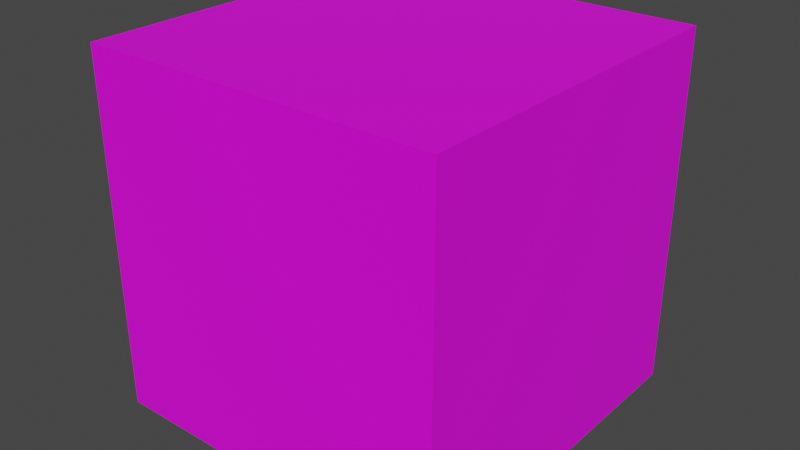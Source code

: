 # Source: d6_model.blend  (saved by Blender 3.6.11; exported with 4.5.12 LTS)
import bpy
from mathutils import Matrix  # noqa: F401  (used for matrix-valued properties, if any)

bpy.ops.wm.read_factory_settings(use_empty=True)
scene = bpy.context.scene
scene.name = 'Scene'

# ---- collections
col_collection = bpy.data.collections.new('Collection'); scene.collection.children.link(col_collection)

# ---- images (referenced by path relative to the original .blend; pixels are not part of the script)
import os
ASSET_DIR = os.environ.get("B2B_ASSET_DIR", "")  # directory of the original .blend (textures are referenced by path, not embedded)
HERE = os.path.dirname(os.path.abspath(__file__))  # packed textures are extracted next to this script under _unpacked/

def load_image(name, relpath, width, height, colorspace="sRGB"):
    """Load a texture the original file referenced (path relative to the .blend, or extracted next to this script)."""
    p = next((c for c in (os.path.join(HERE, relpath), os.path.join(ASSET_DIR, relpath)) if relpath and os.path.exists(c)), "")
    if p:
        img = bpy.data.images.load(p, check_existing=True)
        img.name = name
    else:  # same state as the original file: an image datablock whose file is absent (Cycles renders it pink)
        img = bpy.data.images.new(name, width, height)
        img.source = "FILE"
        img.filepath = "//" + (relpath or name)
    img.colorspace_settings.name = colorspace
    return img
img_material_base_color = load_image('Material Base Color', '', 1024, 1024, 'sRGB')

# ---- materials (node trees are filled in below, after node groups)
mat_material = bpy.data.materials.new('Material')
mat_material.alpha_threshold = 0.0
mat_material.use_transparent_shadow = False
mat_material.roughness = 0.5
mat_material.line_color = (0.0, 0.0, 0.0, 1.0)

# ---- material node trees
mat_material.use_nodes = True; mat_material.node_tree.nodes.clear()
_N = mat_material.node_tree.nodes; _L = mat_material.node_tree.links
n0 = _N.new('ShaderNodeOutputMaterial'); n0.name = 'Material Output'; n0.location = (300, 300)
n1 = _N.new('ShaderNodeBsdfPrincipled'); n1.name = 'Principled BSDF'; n1.location = (10, 300)
n1.distribution = 'GGX'
n1.subsurface_method = 'RANDOM_WALK_SKIN'
n1.inputs[3].default_value = 1.45
n1.inputs[27].default_value = (0.0, 0.0, 0.0, 1.0)
n1.inputs[28].default_value = 1.0
n2 = _N.new('ShaderNodeTexImage'); n2.name = 'Image Texture'; n2.location = (-280, 280)
n2.image = img_material_base_color
_L.new(n1.outputs[0], n0.inputs[0])
_L.new(n2.outputs[0], n1.inputs[0])
n0.is_active_output = True

# ---- world
world_world = bpy.data.worlds.new('World'); scene.world = world_world
world_world.use_nodes = True; world_world.node_tree.nodes.clear()
_N = world_world.node_tree.nodes; _L = world_world.node_tree.links
n0 = _N.new('ShaderNodeOutputWorld'); n0.name = 'World Output'; n0.location = (300, 300)
n1 = _N.new('ShaderNodeBackground'); n1.name = 'Background'; n1.location = (10, 300)
n1.inputs[0].default_value = (0.05088, 0.05088, 0.05088, 1.0)
_L.new(n1.outputs[0], n0.inputs[0])
n0.is_active_output = True
world_world.color = (0.05088, 0.05088, 0.05088)
world_world.use_sun_shadow = False
world_world.sun_shadow_jitter_overblur = 0.0

# ---- meshes
me_cube = bpy.data.meshes.new('Cube')
me_cube.from_pydata([(1.0, 1.0, 1.0), (1.0, 1.0, -1.0), (1.0, -1.0, 1.0), (1.0, -1.0, -1.0), (-1.0, 1.0, 1.0), (-1.0, 1.0, -1.0), (-1.0, -1.0, 1.0), (-1.0, -1.0, -1.0)], [], [(0, 4, 6, 2), (3, 2, 6, 7), (7, 6, 4, 5), (5, 1, 3, 7), (1, 0, 2, 3), (5, 4, 0, 1)])
_uv = me_cube.uv_layers.new(name='UVMap')
_uv.uv.foreach_set('vector', [0.625, 0.5, 0.875, 0.5, 0.875, 0.75, 0.625, 0.75, 0.375, 0.75, 0.625, 0.75, 0.625, 1.0, 0.375, 1.0, 0.375, 0.0, 0.625, 0.0, 0.625, 0.25, 0.375, 0.25, 0.125, 0.5, 0.375, 0.5, 0.375, 0.75, 0.125, 0.75, 0.375, 0.5, 0.625, 0.5, 0.625, 0.75, 0.375, 0.75, 0.375, 0.25, 0.625, 0.25, 0.625, 0.5, 0.375, 0.5])
me_cube.materials.append(mat_material)
me_cube.use_mirror_vertex_groups = False
me_cube.update()

# ---- objects
ob_cube = bpy.data.objects.new('Cube', me_cube)

# ---- transforms, parenting, visibility, modifiers, constraints
ob_cube.location = (0.0, 0.0, 0.0)
ob_cube.lock_rotations_4d = False
ob_cube.empty_display_type = 'ARROWS'
ob_cube.lineart.crease_threshold = 0.0

# ---- collection membership
col_collection.objects.link(ob_cube)

# ---- scene / render settings (as saved in the file)
scene.frame_start = 1; scene.frame_end = 250; scene.frame_set(224)
scene.render.engine = 'BLENDER_EEVEE_NEXT'
scene.cycles.sampling_pattern = 'TABULATED_SOBOL'
scene.view_settings.view_transform = 'Filmic'
bpy.context.view_layer.update()

# ---- added for rendering (the .blend has no active camera and no usable light): camera, sun
cam_auto = bpy.data.cameras.new('AutoCamera')
cam_auto.lens = 50.0
cam_auto.sensor_width = 36.0
cam_auto.clip_end = 1000.0
ob_auto_camera = bpy.data.objects.new('AutoCamera', cam_auto)
scene.collection.objects.link(ob_auto_camera)
ob_auto_camera.location = (3.20507, -3.84609, 2.56406)
ob_auto_camera.rotation_euler = (1.09748, -7.21219e-08, 0.694738)
scene.camera = ob_auto_camera
light_auto_sun = bpy.data.lights.new('AutoSun', 'SUN')
light_auto_sun.energy = 3.0
light_auto_sun.angle = 0.0523599
ob_auto_sun = bpy.data.objects.new('AutoSun', light_auto_sun)
scene.collection.objects.link(ob_auto_sun)
ob_auto_sun.rotation_euler = (0.872665, 0.174533, 0.523599)
bpy.context.view_layer.update()
